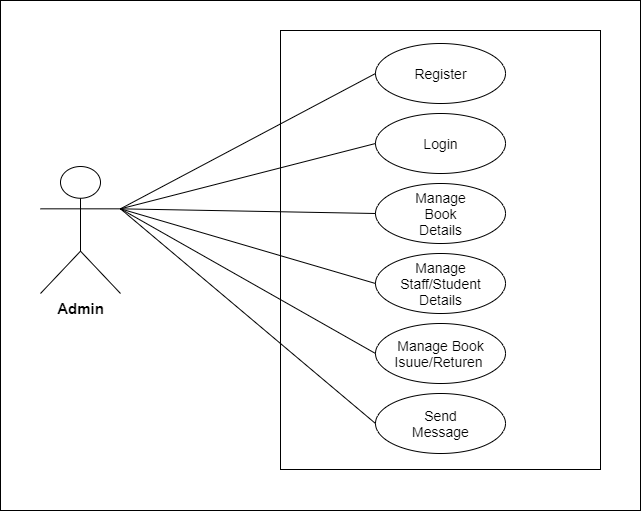

The diagram above was exported from draw.io. Its source (the exported page's mxGraphModel, read from the mxfile embedded in the PNG):
<mxGraphModel dx="1038" dy="580" grid="1" gridSize="10" guides="1" tooltips="1" connect="1" arrows="1" fold="1" page="1" pageScale="1" pageWidth="827" pageHeight="1169" background="#FFFFFF" math="0" shadow="0">
  <root>
    <mxCell id="0" />
    <mxCell id="1" parent="0" />
    <mxCell id="pzzQa43JlkN0xkzZ7-h9-61" value="" style="rounded=0;whiteSpace=wrap;html=1;" vertex="1" parent="1">
      <mxGeometry x="80" y="90" width="640" height="510" as="geometry" />
    </mxCell>
    <mxCell id="pzzQa43JlkN0xkzZ7-h9-62" value="" style="rounded=0;whiteSpace=wrap;html=1;" vertex="1" parent="1">
      <mxGeometry x="360" y="120" width="320" height="439" as="geometry" />
    </mxCell>
    <mxCell id="pzzQa43JlkN0xkzZ7-h9-63" value="" style="ellipse;whiteSpace=wrap;html=1;" vertex="1" parent="1">
      <mxGeometry x="455" y="133" width="130" height="60" as="geometry" />
    </mxCell>
    <mxCell id="pzzQa43JlkN0xkzZ7-h9-64" value="" style="ellipse;whiteSpace=wrap;html=1;" vertex="1" parent="1">
      <mxGeometry x="455" y="203" width="130" height="60" as="geometry" />
    </mxCell>
    <mxCell id="pzzQa43JlkN0xkzZ7-h9-65" value="" style="ellipse;whiteSpace=wrap;html=1;" vertex="1" parent="1">
      <mxGeometry x="455" y="273" width="130" height="60" as="geometry" />
    </mxCell>
    <mxCell id="pzzQa43JlkN0xkzZ7-h9-66" value="" style="ellipse;whiteSpace=wrap;html=1;" vertex="1" parent="1">
      <mxGeometry x="455" y="343" width="130" height="60" as="geometry" />
    </mxCell>
    <mxCell id="pzzQa43JlkN0xkzZ7-h9-67" value="" style="ellipse;whiteSpace=wrap;html=1;" vertex="1" parent="1">
      <mxGeometry x="455" y="413" width="130" height="60" as="geometry" />
    </mxCell>
    <mxCell id="pzzQa43JlkN0xkzZ7-h9-68" value="" style="ellipse;whiteSpace=wrap;html=1;" vertex="1" parent="1">
      <mxGeometry x="455" y="483" width="130" height="60" as="geometry" />
    </mxCell>
    <mxCell id="pzzQa43JlkN0xkzZ7-h9-69" value="&lt;font style=&quot;font-size: 14px&quot;&gt;Register&lt;/font&gt;" style="text;html=1;strokeColor=none;fillColor=none;align=center;verticalAlign=middle;whiteSpace=wrap;rounded=0;" vertex="1" parent="1">
      <mxGeometry x="487.5" y="153" width="65" height="20" as="geometry" />
    </mxCell>
    <mxCell id="pzzQa43JlkN0xkzZ7-h9-70" value="&lt;span style=&quot;font-size: 14px&quot;&gt;Login&lt;/span&gt;" style="text;html=1;strokeColor=none;fillColor=none;align=center;verticalAlign=middle;whiteSpace=wrap;rounded=0;" vertex="1" parent="1">
      <mxGeometry x="487.5" y="223" width="65" height="20" as="geometry" />
    </mxCell>
    <mxCell id="pzzQa43JlkN0xkzZ7-h9-71" value="&lt;span style=&quot;font-size: 14px&quot;&gt;Manage Book Details&lt;/span&gt;" style="text;html=1;strokeColor=none;fillColor=none;align=center;verticalAlign=middle;whiteSpace=wrap;rounded=0;" vertex="1" parent="1">
      <mxGeometry x="487.5" y="293" width="65" height="20" as="geometry" />
    </mxCell>
    <mxCell id="pzzQa43JlkN0xkzZ7-h9-72" value="&lt;font style=&quot;font-size: 14px&quot;&gt;Manage Staff/Student Details&lt;/font&gt;" style="text;html=1;strokeColor=none;fillColor=none;align=center;verticalAlign=middle;whiteSpace=wrap;rounded=0;" vertex="1" parent="1">
      <mxGeometry x="487.5" y="363" width="65" height="20" as="geometry" />
    </mxCell>
    <mxCell id="pzzQa43JlkN0xkzZ7-h9-73" value="&lt;font style=&quot;font-size: 14px&quot;&gt;Manage Book Isuue/Returen&amp;nbsp;&lt;/font&gt;" style="text;html=1;strokeColor=none;fillColor=none;align=center;verticalAlign=middle;whiteSpace=wrap;rounded=0;" vertex="1" parent="1">
      <mxGeometry x="487.5" y="433" width="65" height="20" as="geometry" />
    </mxCell>
    <mxCell id="pzzQa43JlkN0xkzZ7-h9-74" value="&lt;font style=&quot;font-size: 14px&quot;&gt;Send Message&lt;/font&gt;" style="text;html=1;strokeColor=none;fillColor=none;align=center;verticalAlign=middle;whiteSpace=wrap;rounded=0;" vertex="1" parent="1">
      <mxGeometry x="487.5" y="503" width="65" height="20" as="geometry" />
    </mxCell>
    <mxCell id="pzzQa43JlkN0xkzZ7-h9-75" value="&lt;font size=&quot;1&quot;&gt;&lt;b style=&quot;font-size: 15px&quot;&gt;Admin&lt;/b&gt;&lt;/font&gt;" style="shape=umlActor;verticalLabelPosition=bottom;verticalAlign=top;html=1;outlineConnect=0;" vertex="1" parent="1">
      <mxGeometry x="120" y="256" width="80" height="127" as="geometry" />
    </mxCell>
    <mxCell id="pzzQa43JlkN0xkzZ7-h9-76" value="" style="endArrow=none;html=1;entryX=0;entryY=0.5;entryDx=0;entryDy=0;" edge="1" parent="1" source="pzzQa43JlkN0xkzZ7-h9-75" target="pzzQa43JlkN0xkzZ7-h9-63">
      <mxGeometry width="50" height="50" relative="1" as="geometry">
        <mxPoint x="200" y="300" as="sourcePoint" />
        <mxPoint x="250" y="250" as="targetPoint" />
      </mxGeometry>
    </mxCell>
    <mxCell id="pzzQa43JlkN0xkzZ7-h9-77" value="" style="endArrow=none;html=1;entryX=0;entryY=0.5;entryDx=0;entryDy=0;exitX=1;exitY=0.3333333333333333;exitDx=0;exitDy=0;exitPerimeter=0;" edge="1" parent="1" source="pzzQa43JlkN0xkzZ7-h9-75" target="pzzQa43JlkN0xkzZ7-h9-64">
      <mxGeometry width="50" height="50" relative="1" as="geometry">
        <mxPoint x="210" y="308.27966101694915" as="sourcePoint" />
        <mxPoint x="465" y="173" as="targetPoint" />
      </mxGeometry>
    </mxCell>
    <mxCell id="pzzQa43JlkN0xkzZ7-h9-78" value="" style="endArrow=none;html=1;entryX=0;entryY=0.5;entryDx=0;entryDy=0;exitX=1;exitY=0.3333333333333333;exitDx=0;exitDy=0;exitPerimeter=0;" edge="1" parent="1" source="pzzQa43JlkN0xkzZ7-h9-75" target="pzzQa43JlkN0xkzZ7-h9-65">
      <mxGeometry width="50" height="50" relative="1" as="geometry">
        <mxPoint x="210" y="308.33333333333337" as="sourcePoint" />
        <mxPoint x="465" y="243" as="targetPoint" />
      </mxGeometry>
    </mxCell>
    <mxCell id="pzzQa43JlkN0xkzZ7-h9-79" value="" style="endArrow=none;html=1;entryX=0;entryY=0.5;entryDx=0;entryDy=0;exitX=1;exitY=0.3333333333333333;exitDx=0;exitDy=0;exitPerimeter=0;" edge="1" parent="1" source="pzzQa43JlkN0xkzZ7-h9-75" target="pzzQa43JlkN0xkzZ7-h9-66">
      <mxGeometry width="50" height="50" relative="1" as="geometry">
        <mxPoint x="210" y="308.33333333333337" as="sourcePoint" />
        <mxPoint x="465" y="313" as="targetPoint" />
      </mxGeometry>
    </mxCell>
    <mxCell id="pzzQa43JlkN0xkzZ7-h9-80" value="" style="endArrow=none;html=1;entryX=0;entryY=0.5;entryDx=0;entryDy=0;exitX=1;exitY=0.3333333333333333;exitDx=0;exitDy=0;exitPerimeter=0;" edge="1" parent="1" source="pzzQa43JlkN0xkzZ7-h9-75" target="pzzQa43JlkN0xkzZ7-h9-67">
      <mxGeometry width="50" height="50" relative="1" as="geometry">
        <mxPoint x="200" y="300" as="sourcePoint" />
        <mxPoint x="465" y="383" as="targetPoint" />
      </mxGeometry>
    </mxCell>
    <mxCell id="pzzQa43JlkN0xkzZ7-h9-81" value="" style="endArrow=none;html=1;entryX=0;entryY=0.5;entryDx=0;entryDy=0;exitX=1;exitY=0.3333333333333333;exitDx=0;exitDy=0;exitPerimeter=0;" edge="1" parent="1" source="pzzQa43JlkN0xkzZ7-h9-75" target="pzzQa43JlkN0xkzZ7-h9-68">
      <mxGeometry width="50" height="50" relative="1" as="geometry">
        <mxPoint x="210" y="308.33333333333337" as="sourcePoint" />
        <mxPoint x="465" y="453" as="targetPoint" />
      </mxGeometry>
    </mxCell>
  </root>
</mxGraphModel>